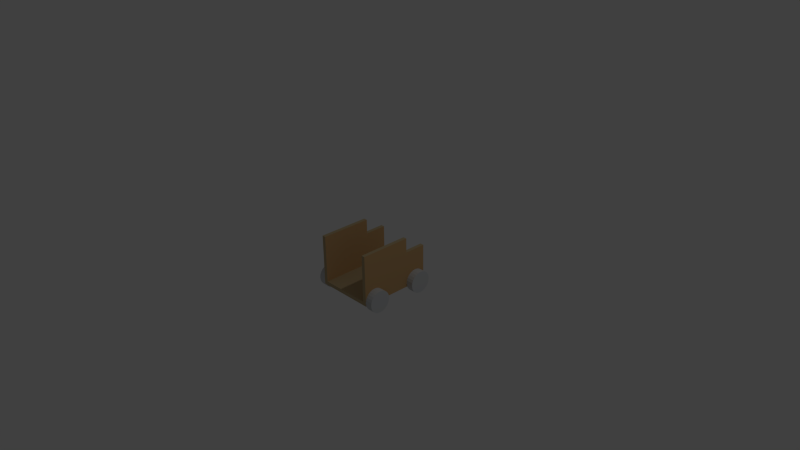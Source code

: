 # Source: ship_cannonstand.blend  (saved by Blender 2.69.0; exported with 4.5.12 LTS)
import bpy
from mathutils import Matrix  # noqa: F401  (used for matrix-valued properties, if any)

bpy.ops.wm.read_factory_settings(use_empty=True)
scene = bpy.context.scene
scene.name = 'Scene'

# ---- collections
col_collection_1 = bpy.data.collections.new('Collection 1'); scene.collection.children.link(col_collection_1)

# ---- materials (node trees are filled in below, after node groups)
mat_wheels = bpy.data.materials.new('wheels')
mat_wheels.alpha_threshold = 0.0
mat_wheels.use_transparent_shadow = False
mat_wheels.diffuse_color = (0.6, 0.6157, 0.6275, 1.0)
mat_wheels.specular_color = (0.33, 0.33, 0.33)
mat_wheels.roughness = 0.5
mat_wheels.line_color = (0.0, 0.0, 0.0, 1.0)
mat_default = bpy.data.materials.new('default')
mat_default.alpha_threshold = 0.0
mat_default.use_transparent_shadow = False
mat_default.diffuse_color = (0.502, 0.3882, 0.2157, 1.0)
mat_default.specular_color = (0.33, 0.33, 0.33)
mat_default.roughness = 0.5
mat_default.line_color = (0.0, 0.0, 0.0, 1.0)
mat_side = bpy.data.materials.new('side')
mat_side.alpha_threshold = 0.0
mat_side.use_transparent_shadow = False
mat_side.diffuse_color = (0.6, 0.3686, 0.1647, 1.0)
mat_side.specular_color = (0.33, 0.33, 0.33)
mat_side.roughness = 0.5
mat_side.line_color = (0.0, 0.0, 0.0, 1.0)

# ---- material node trees

# ---- world
world_world = bpy.data.worlds.new('World'); scene.world = world_world
world_world.color = (0.05088, 0.05088, 0.05088)
world_world.use_sun_shadow = False
world_world.sun_shadow_jitter_overblur = 0.0
world_world.cycles.sampling_method = 'MANUAL'
world_world.cycles.sample_map_resolution = 256

# ---- cameras
cam_camera = bpy.data.cameras.new('Camera')
cam_camera.clip_end = 100.0
cam_camera.lens = 35.0
cam_camera.sensor_width = 32.0
cam_camera.sensor_height = 18.0
cam_camera.ortho_scale = 7.314
cam_camera.dof.focus_distance = 0.0
cam_camera.dof.aperture_fstop = 128.0

# ---- lights
light_lamp = bpy.data.lights.new('Lamp', 'POINT')
light_lamp.transmission_factor = 0.0
light_lamp.cutoff_distance = 30.0
light_lamp.energy = 100.0
light_lamp.shadow_buffer_clip_start = 1.001
light_lamp.shadow_soft_size = 0.1
light_lamp.shadow_maximum_resolution = 0.006
light_lamp.use_absolute_resolution = True
light_lamp.cycles.use_multiple_importance_sampling = False

# ---- meshes
me_mesh1_model = bpy.data.meshes.new('Mesh1 Model')
me_mesh1_model.from_pydata([(-0.4, -0.4, 0.2097), (-0.4, -0.4, -0.2097), (-0.4, -0.4, -0.4903), (-0.4, -0.4, -0.5), (0.4, -0.4, -0.5), (0.4, -0.4, -0.4903), (0.4, -0.4, -0.2097), (0.4, -0.4, 0.2097), (0.4, -0.4, 0.4903), (0.4, -0.4, 0.5), (-0.4, -0.4, 0.5), (-0.4, -0.4, 0.4903), (-0.4, 0.1, -0.5), (-0.4, -0.35, -0.5), (-0.4, -0.3112, -0.4949), (-0.4, -0.275, -0.4799), (-0.4, -0.2439, -0.4561), (-0.4, -0.2201, -0.425), (-0.4, -0.2051, -0.3888), (-0.4, -0.2, -0.35), (-0.4, -0.2051, -0.3112), (-0.4, -0.2201, -0.275), (-0.4, -0.2439, -0.2439), (-0.4, -0.275, -0.2201), (-0.4, -0.3112, -0.2051), (-0.4, -0.35, -0.2), (-0.4, -0.3888, -0.2051), (-0.4, -0.3888, 0.2051), (-0.4, -0.35, 0.2), (-0.4, -0.3112, 0.2051), (-0.4, -0.275, 0.2201), (-0.4, -0.2439, 0.2439), (-0.4, -0.2201, 0.275), (-0.4, -0.2051, 0.3112), (-0.4, -0.2, 0.35), (-0.4, -0.2051, 0.3888), (-0.4, -0.2201, 0.425), (-0.4, -0.2439, 0.4561), (-0.4, -0.275, 0.4799), (-0.4, -0.3112, 0.4949), (-0.4, -0.35, 0.5), (-0.4, 0.3, 0.5), (-0.4, 0.3, -0.2), (-0.4, 0.1, -0.2), (-0.35, 0.1, -0.5), (-0.35, -0.35, -0.5), (0.35, -0.35, -0.5), (0.35, 0.1, -0.5), (0.4, 0.1, -0.5), (0.4, -0.35, -0.5), (-0.4, -0.3888, -0.4949), (-0.4, -0.425, -0.4799), (-0.5, -0.425, -0.4799), (-0.5, -0.4, -0.4903), (-0.5, -0.3888, -0.4949), (-0.4, -0.425, -0.2201), (-0.4, -0.4561, -0.2439), (-0.4, -0.4799, -0.275), (-0.4, -0.4949, -0.3112), (-0.4, -0.5, -0.35), (-0.4, -0.4949, -0.3888), (-0.4, -0.4799, -0.425), (-0.4, -0.4561, -0.4561), (-0.5, -0.3888, -0.2051), (-0.5, -0.4, -0.2097), (-0.5, -0.425, -0.2201), (-0.5, -0.35, -0.2), (-0.5, -0.3112, -0.2051), (-0.5, -0.275, -0.2201), (-0.5, -0.2439, -0.2439), (-0.5, -0.2201, -0.275), (-0.5, -0.2051, -0.3112), (-0.5, -0.2, -0.35), (-0.5, -0.2051, -0.3888), (-0.5, -0.2201, -0.425), (-0.5, -0.2439, -0.4561), (-0.5, -0.275, -0.4799), (-0.5, -0.3112, -0.4949), (-0.5, -0.35, -0.5), (-0.5, -0.4561, -0.4561), (-0.5, -0.4799, -0.425), (-0.5, -0.4949, -0.3888), (-0.5, -0.5, -0.35), (-0.5, -0.4949, -0.3112), (-0.5, -0.4799, -0.275), (-0.5, -0.4561, -0.2439), (-0.35, 0.1, -0.2), (-0.35, 0.3, -0.2), (-0.35, 0.3, 0.5), (-0.35, -0.35, 0.5), (0.35, -0.35, 0.5), (0.4, -0.35, 0.5), (0.4, 0.3, 0.5), (0.35, 0.3, 0.5), (0.4, -0.3888, 0.4949), (0.4, -0.425, 0.4799), (0.5, -0.425, 0.4799), (0.5, -0.4, 0.4903), (0.5, -0.3888, 0.4949), (0.4, -0.425, 0.2201), (0.4, -0.4561, 0.2439), (0.4, -0.4799, 0.275), (0.4, -0.4949, 0.3112), (0.4, -0.5, 0.35), (0.4, -0.4949, 0.3888), (0.4, -0.4799, 0.425), (0.4, -0.4561, 0.4561), (0.4, -0.3888, 0.2051), (0.5, -0.3888, 0.2051), (0.5, -0.4, 0.2097), (0.5, -0.425, 0.2201), (0.4, -0.3888, -0.2051), (0.4, -0.35, -0.2), (0.4, -0.3112, -0.2051), (0.4, -0.275, -0.2201), (0.4, -0.2439, -0.2439), (0.4, -0.2201, -0.275), (0.4, -0.2051, -0.3112), (0.4, -0.2, -0.35), (0.4, -0.2051, -0.3888), (0.4, -0.2201, -0.425), (0.4, -0.2439, -0.4561), (0.4, -0.275, -0.4799), (0.4, -0.3112, -0.4949), (0.4, 0.1, -0.2), (0.4, 0.3, -0.2), (0.4, -0.3112, 0.4949), (0.4, -0.275, 0.4799), (0.4, -0.2439, 0.4561), (0.4, -0.2201, 0.425), (0.4, -0.2051, 0.3888), (0.4, -0.2, 0.35), (0.4, -0.2051, 0.3112), (0.4, -0.2201, 0.275), (0.4, -0.2439, 0.2439), (0.4, -0.275, 0.2201), (0.4, -0.3112, 0.2051), (0.4, -0.35, 0.2), (0.5, -0.425, -0.2201), (0.5, -0.4, -0.2097), (0.5, -0.3888, -0.2051), (0.4, -0.425, -0.2201), (0.5, -0.425, -0.4799), (0.5, -0.4, -0.4903), (0.5, -0.3888, -0.4949), (0.5, -0.35, -0.5), (0.5, -0.3112, -0.4949), (0.5, -0.275, -0.4799), (0.5, -0.2439, -0.4561), (0.5, -0.2201, -0.425), (0.5, -0.2051, -0.3888), (0.5, -0.2, -0.35), (0.5, -0.2051, -0.3112), (0.5, -0.2201, -0.275), (0.5, -0.2439, -0.2439), (0.5, -0.275, -0.2201), (0.5, -0.3112, -0.2051), (0.5, -0.35, -0.2), (0.5, -0.4561, -0.2439), (0.5, -0.4799, -0.275), (0.5, -0.4949, -0.3112), (0.5, -0.5, -0.35), (0.5, -0.4949, -0.3888), (0.5, -0.4799, -0.425), (0.5, -0.4561, -0.4561), (0.4, -0.425, -0.4799), (0.4, -0.3888, -0.4949), (0.4, -0.4561, -0.4561), (0.4, -0.4799, -0.425), (0.4, -0.4949, -0.3888), (0.4, -0.5, -0.35), (0.4, -0.4949, -0.3112), (0.4, -0.4799, -0.275), (0.4, -0.4561, -0.2439), (0.35, 0.1, -0.2), (0.35, 0.3, -0.2), (0.5, -0.35, 0.5), (0.5, -0.3112, 0.4949), (0.5, -0.35, 0.2), (0.5, -0.3112, 0.2051), (0.5, -0.275, 0.2201), (0.5, -0.2439, 0.2439), (0.5, -0.2201, 0.275), (0.5, -0.2051, 0.3112), (0.5, -0.2, 0.35), (0.5, -0.2051, 0.3888), (0.5, -0.2201, 0.425), (0.5, -0.2439, 0.4561), (0.5, -0.275, 0.4799), (0.5, -0.4561, 0.4561), (0.5, -0.4799, 0.425), (0.5, -0.4949, 0.3888), (0.5, -0.5, 0.35), (0.5, -0.4949, 0.3112), (0.5, -0.4799, 0.275), (0.5, -0.4561, 0.2439), (-0.4, -0.3888, 0.4949), (-0.5, -0.35, 0.5), (-0.5, -0.3888, 0.4949), (-0.5, -0.3112, 0.4949), (-0.5, -0.275, 0.4799), (-0.5, -0.2439, 0.4561), (-0.5, -0.2201, 0.425), (-0.5, -0.2051, 0.3888), (-0.5, -0.2, 0.35), (-0.5, -0.2051, 0.3112), (-0.5, -0.2201, 0.275), (-0.5, -0.2439, 0.2439), (-0.5, -0.275, 0.2201), (-0.5, -0.3112, 0.2051), (-0.5, -0.35, 0.2), (-0.5, -0.3888, 0.2051), (-0.4, -0.425, 0.2201), (-0.5, -0.425, 0.2201), (-0.5, -0.4, 0.2097), (-0.4, -0.425, 0.4799), (-0.4, -0.4561, 0.4561), (-0.4, -0.4799, 0.425), (-0.4, -0.4949, 0.3888), (-0.4, -0.5, 0.35), (-0.4, -0.4949, 0.3112), (-0.4, -0.4799, 0.275), (-0.4, -0.4561, 0.2439), (-0.5, -0.4, 0.4903), (-0.5, -0.425, 0.4799), (-0.5, -0.4561, 0.2439), (-0.5, -0.4799, 0.275), (-0.5, -0.4949, 0.3112), (-0.5, -0.5, 0.35), (-0.5, -0.4949, 0.3888), (-0.5, -0.4799, 0.425), (-0.5, -0.4561, 0.4561)], [], [(3, 2, 50, 13), (26, 25, 66, 63), (25, 24, 67, 66), (24, 23, 68, 67), (23, 22, 69, 68), (22, 21, 70, 69), (21, 20, 71, 70), (20, 19, 72, 71), (19, 18, 73, 72), (18, 17, 74, 73), (17, 16, 75, 74), (16, 15, 76, 75), (15, 14, 77, 76), (14, 13, 78, 77), (13, 50, 54, 78), (51, 62, 79, 52), (62, 61, 80, 79), (61, 60, 81, 80), (60, 59, 82, 81), (59, 58, 83, 82), (58, 57, 84, 83), (57, 56, 85, 84), (56, 55, 65, 85), (12, 43, 86, 44), (86, 43, 42, 87), (88, 87, 42, 41), (46, 45, 89, 90), (9, 8, 94, 91), (167, 165, 142, 164), (168, 167, 164, 163), (169, 168, 163, 162), (170, 169, 162, 161), (171, 170, 161, 160), (172, 171, 160, 159), (173, 172, 159, 158), (141, 173, 158, 138), (4, 49, 166, 5), (166, 49, 145, 144), (49, 123, 146, 145), (123, 122, 147, 146), (122, 121, 148, 147), (121, 120, 149, 148), (120, 119, 150, 149), (119, 118, 151, 150), (118, 117, 152, 151), (117, 116, 153, 152), (116, 115, 154, 153), (115, 114, 155, 154), (114, 113, 156, 155), (113, 112, 157, 156), (112, 111, 140, 157), (47, 174, 124, 48), (92, 125, 175, 93), (124, 174, 175, 125), (126, 91, 176, 177), (91, 94, 98, 176), (107, 137, 178, 108), (137, 136, 179, 178), (136, 135, 180, 179), (135, 134, 181, 180), (134, 133, 182, 181), (133, 132, 183, 182), (132, 131, 184, 183), (131, 130, 185, 184), (130, 129, 186, 185), (129, 128, 187, 186), (128, 127, 188, 187), (127, 126, 177, 188), (95, 106, 189, 96), (106, 105, 190, 189), (105, 104, 191, 190), (104, 103, 192, 191), (103, 102, 193, 192), (102, 101, 194, 193), (101, 100, 195, 194), (100, 99, 110, 195), (10, 40, 196, 11), (196, 40, 197, 198), (40, 39, 199, 197), (39, 38, 200, 199), (38, 37, 201, 200), (37, 36, 202, 201), (36, 35, 203, 202), (35, 34, 204, 203), (34, 33, 205, 204), (33, 32, 206, 205), (32, 31, 207, 206), (31, 30, 208, 207), (30, 29, 209, 208), (29, 28, 210, 209), (28, 27, 211, 210), (212, 222, 225, 213), (222, 221, 226, 225), (221, 220, 227, 226), (220, 219, 228, 227), (219, 218, 229, 228), (218, 217, 230, 229), (217, 216, 231, 230), (216, 215, 224, 231), (27, 28, 29, 30, 31, 32, 33, 34, 35, 36, 37, 38, 39, 40, 41, 42, 43, 12, 13, 14, 15, 16, 17, 18, 19, 20, 21, 22, 23, 24, 25, 26, 1, 0), (105, 106, 95, 8, 7, 99, 100, 101, 102, 103, 104), (58, 59, 60, 61, 62, 51, 2, 1, 55, 56, 57), (149, 150, 151, 152, 153, 154, 155, 156, 157, 140, 139, 138, 158, 159, 160, 161, 162, 163, 164, 142, 143, 144, 145, 146, 147, 148), (90, 93, 175, 174, 47, 46), (138, 139, 140, 111, 6, 141), (50, 2, 51, 52, 53, 54), (11, 196, 198, 223, 224, 215), (86, 87, 88, 89, 45, 44), (213, 225, 226, 227, 228, 229, 230, 231, 224, 223, 198, 197, 199, 200, 201, 202, 203, 204, 205, 206, 207, 208, 209, 210, 211, 214), (212, 0, 11, 215, 216, 217, 218, 219, 220, 221, 222), (8, 95, 96, 97, 98, 94), (7, 107, 108, 109, 110, 99), (144, 143, 142, 165, 5, 166), (90, 89, 88, 41, 40, 10, 9, 91, 92, 93), (186, 187, 188, 177, 176, 98, 97, 96, 189, 190, 191, 192, 193, 194, 195, 110, 109, 108, 178, 179, 180, 181, 182, 183, 184, 185), (0, 1, 2, 3, 4, 5, 6, 7, 8, 9, 10, 11), (111, 112, 113, 114, 115, 116, 117, 118, 119, 120, 121, 122, 123, 49, 48, 124, 125, 92, 91, 126, 127, 128, 129, 130, 131, 132, 133, 134, 135, 136, 137, 107, 7, 6), (1, 26, 63, 64, 65, 55), (69, 70, 71, 72, 73, 74, 75, 76, 77, 78, 54, 53, 52, 79, 80, 81, 82, 83, 84, 85, 65, 64, 63, 66, 67, 68), (168, 169, 170, 171, 172, 173, 141, 6, 5, 165, 167), (214, 211, 27, 0, 212, 213), (13, 12, 44, 45, 46, 47, 48, 49, 4, 3)])
me_mesh1_model.polygons.foreach_set('material_index', [2, 0, 0, 0, 0, 0, 0, 0, 0, 0, 0, 0, 0, 0, 0, 0, 0, 0, 0, 0, 0, 0, 0, 1, 1, 1, 1, 2, 0, 0, 0, 0, 0, 0, 0, 0, 2, 0, 0, 0, 0, 0, 0, 0, 0, 0, 0, 0, 0, 0, 0, 1, 1, 1, 0, 0, 0, 0, 0, 0, 0, 0, 0, 0, 0, 0, 0, 0, 0, 0, 0, 0, 0, 0, 0, 0, 2, 0, 0, 0, 0, 0, 0, 0, 0, 0, 0, 0, 0, 0, 0, 0, 0, 0, 0, 0, 0, 0, 0, 2, 0, 0, 0, 2, 0, 0, 0, 2, 0, 0, 0, 0, 0, 1, 0, 1, 2, 0, 0, 0, 0, 1])
_uv = me_mesh1_model.uv_layers.new(name='UVMap')
_uv.uv.foreach_set('vector', [-1.0, -5.551e-17, -0.9903, -5.551e-17, -0.9949, 0.01118, -1.0, 0.05, -1.969, -2.029, -1.969, -1.836, -2.461, -1.836, -2.461, -2.029, -1.969, -1.579, -1.969, -1.387, -2.461, -1.387, -2.461, -1.579, -1.969, -1.029, -1.969, -0.8358, -2.461, -0.8358, -2.461, -1.029, -1.969, -0.4143, -1.969, -0.2216, -2.461, -0.2216, -2.461, -0.4143, -1.969, 0.2216, -1.969, 0.4143, -2.461, 0.4143, -2.461, 0.2216, -1.969, 0.8358, -1.969, 1.029, -2.461, 1.029, -2.461, 0.8358, -1.969, 1.387, -1.969, 1.579, -2.461, 1.579, -2.461, 1.387, 1.969, -1.836, 1.969, -2.029, 2.461, -2.029, 2.461, -1.836, 1.969, -2.154, 1.969, -2.347, 2.461, -2.347, 2.461, -2.154, 1.969, -2.319, 1.969, -2.511, 2.461, -2.511, 2.461, -2.319, 1.969, -2.319, 1.969, -2.511, 2.461, -2.511, 2.461, -2.319, 1.969, -2.154, 1.969, -2.347, 2.461, -2.347, 2.461, -2.154, 1.969, -1.836, 1.969, -2.029, 2.461, -2.029, 2.461, -1.836, 1.969, -1.387, 1.969, -1.579, 2.461, -1.579, 2.461, -1.387, 1.969, -0.2216, 1.969, -0.4143, 2.461, -0.4143, 2.461, -0.2216, 1.969, 0.4143, 1.969, 0.2216, 2.461, 0.2216, 2.461, 0.4143, 1.969, 1.029, 1.969, 0.8358, 2.461, 0.8358, 2.461, 1.029, 1.969, 1.579, 1.969, 1.387, 2.461, 1.387, 2.461, 1.579, -1.969, -2.029, -1.969, -1.836, -2.461, -1.836, -2.461, -2.029, -1.969, -2.347, -1.969, -2.154, -2.461, -2.154, -2.461, -2.347, -1.969, -2.511, -1.969, -2.319, -2.461, -2.319, -2.461, -2.511, -1.969, -2.511, -1.969, -2.319, -2.461, -2.319, -2.461, -2.511, -0.3999, 0.5, -0.3999, 0.2, -0.3499, 0.2, -0.3499, 0.5, 0.3499, 0.1, 0.3999, 0.1, 0.3999, 0.3, 0.3499, 0.3, -0.3499, -0.5, -0.3499, 0.2, -0.3999, 0.2, -0.3999, -0.5, 0.3499, 0.5, -0.3499, 0.5, -0.3499, -0.5, 0.3499, -0.5, 5.551e-17, -1.0, 0.009741, -1.0, 0.005111, -0.9888, 5.551e-17, -0.95, -1.969, -0.4143, -1.969, -0.2216, -2.461, -0.2216, -2.461, -0.4143, -1.969, 0.2216, -1.969, 0.4143, -2.461, 0.4143, -2.461, 0.2216, -1.969, 0.8358, -1.969, 1.029, -2.461, 1.029, -2.461, 0.8358, -1.969, 1.387, -1.969, 1.579, -2.461, 1.579, -2.461, 1.387, 1.969, -1.836, 1.969, -2.029, 2.461, -2.029, 2.461, -1.836, 1.969, -2.154, 1.969, -2.347, 2.461, -2.347, 2.461, -2.154, 1.969, -2.319, 1.969, -2.511, 2.461, -2.511, 2.461, -2.319, 1.969, -2.319, 1.969, -2.511, 2.461, -2.511, 2.461, -2.319, 1.0, -1.0, 1.0, -0.95, 0.9949, -0.9888, 0.9903, -1.0, -1.969, -1.579, -1.969, -1.387, -2.461, -1.387, -2.461, -1.579, -1.969, -2.029, -1.969, -1.836, -2.461, -1.836, -2.461, -2.029, -1.969, -2.347, -1.969, -2.154, -2.461, -2.154, -2.461, -2.347, -1.969, -2.511, -1.969, -2.319, -2.461, -2.319, -2.461, -2.511, -1.969, -2.511, -1.969, -2.319, -2.461, -2.319, -2.461, -2.511, -1.969, -2.347, -1.969, -2.154, -2.461, -2.154, -2.461, -2.347, -1.969, -2.029, -1.969, -1.836, -2.461, -1.836, -2.461, -2.029, 1.969, 1.579, 1.969, 1.387, 2.461, 1.387, 2.461, 1.579, 1.969, 1.029, 1.969, 0.8358, 2.461, 0.8358, 2.461, 1.029, 1.969, 0.4143, 1.969, 0.2216, 2.461, 0.2216, 2.461, 0.4143, 1.969, -0.2216, 1.969, -0.4143, 2.461, -0.4143, 2.461, -0.2216, 1.969, -0.8358, 1.969, -1.029, 2.461, -1.029, 2.461, -0.8358, 1.969, -1.387, 1.969, -1.579, 2.461, -1.579, 2.461, -1.387, 1.969, -1.836, 1.969, -2.029, 2.461, -2.029, 2.461, -1.836, 0.3499, 0.5, 0.3499, 0.2, 0.3999, 0.2, 0.3999, 0.5, 0.3999, -0.5, 0.3999, 0.2, 0.3499, 0.2, 0.3499, -0.5, -0.3999, 0.1, -0.3499, 0.1, -0.3499, 0.3, -0.3999, 0.3, 1.969, -1.836, 1.969, -2.029, 2.461, -2.029, 2.461, -1.836, 1.969, -1.387, 1.969, -1.579, 2.461, -1.579, 2.461, -1.387, -1.969, -2.029, -1.969, -1.836, -2.461, -1.836, -2.461, -2.029, -1.969, -1.579, -1.969, -1.387, -2.461, -1.387, -2.461, -1.579, -1.969, -1.029, -1.969, -0.8358, -2.461, -0.8358, -2.461, -1.029, -1.969, -0.4143, -1.969, -0.2216, -2.461, -0.2216, -2.461, -0.4143, -1.969, 0.2216, -1.969, 0.4143, -2.461, 0.4143, -2.461, 0.2216, -1.969, 0.8358, -1.969, 1.029, -2.461, 1.029, -2.461, 0.8358, -1.969, 1.387, -1.969, 1.579, -2.461, 1.579, -2.461, 1.387, 1.969, -1.836, 1.969, -2.029, 2.461, -2.029, 2.461, -1.836, 1.969, -2.154, 1.969, -2.347, 2.461, -2.347, 2.461, -2.154, 1.969, -2.319, 1.969, -2.511, 2.461, -2.511, 2.461, -2.319, 1.969, -2.319, 1.969, -2.511, 2.461, -2.511, 2.461, -2.319, 1.969, -2.154, 1.969, -2.347, 2.461, -2.347, 2.461, -2.154, 1.969, -0.2216, 1.969, -0.4143, 2.461, -0.4143, 2.461, -0.2216, 1.969, 0.4143, 1.969, 0.2216, 2.461, 0.2216, 2.461, 0.4143, 1.969, 1.029, 1.969, 0.8358, 2.461, 0.8358, 2.461, 1.029, 1.969, 1.579, 1.969, 1.387, 2.461, 1.387, 2.461, 1.579, -1.969, -2.029, -1.969, -1.836, -2.461, -1.836, -2.461, -2.029, -1.969, -2.347, -1.969, -2.154, -2.461, -2.154, -2.461, -2.347, -1.969, -2.511, -1.969, -2.319, -2.461, -2.319, -2.461, -2.511, -1.969, -2.511, -1.969, -2.319, -2.461, -2.319, -2.461, -2.511, 0.0, -5.551e-17, 0.0, 0.05, -0.005111, 0.01118, -0.009741, -5.551e-17, -1.969, -1.579, -1.969, -1.387, -2.461, -1.387, -2.461, -1.579, -1.969, -2.029, -1.969, -1.836, -2.461, -1.836, -2.461, -2.029, -1.969, -2.347, -1.969, -2.154, -2.461, -2.154, -2.461, -2.347, -1.969, -2.511, -1.969, -2.319, -2.461, -2.319, -2.461, -2.511, -1.969, -2.511, -1.969, -2.319, -2.461, -2.319, -2.461, -2.511, -1.969, -2.347, -1.969, -2.154, -2.461, -2.154, -2.461, -2.347, -1.969, -2.029, -1.969, -1.836, -2.461, -1.836, -2.461, -2.029, 1.969, 1.579, 1.969, 1.387, 2.461, 1.387, 2.461, 1.579, 1.969, 1.029, 1.969, 0.8358, 2.461, 0.8358, 2.461, 1.029, 1.969, 0.4143, 1.969, 0.2216, 2.461, 0.2216, 2.461, 0.4143, 1.969, -0.2216, 1.969, -0.4143, 2.461, -0.4143, 2.461, -0.2216, 1.969, -0.8358, 1.969, -1.029, 2.461, -1.029, 2.461, -0.8358, 1.969, -1.387, 1.969, -1.579, 2.461, -1.579, 2.461, -1.387, 1.969, -1.836, 1.969, -2.029, 2.461, -2.029, 2.461, -1.836, 1.969, -2.319, 1.969, -2.511, 2.461, -2.511, 2.461, -2.319, 1.969, -2.319, 1.969, -2.511, 2.461, -2.511, 2.461, -2.319, 1.969, -2.154, 1.969, -2.347, 2.461, -2.347, 2.461, -2.154, 1.969, -1.836, 1.969, -2.029, 2.461, -2.029, 2.461, -1.836, -1.969, 1.387, -1.969, 1.579, -2.461, 1.579, -2.461, 1.387, -1.969, 0.8358, -1.969, 1.029, -2.461, 1.029, -2.461, 0.8358, -1.969, 0.2216, -1.969, 0.4143, -2.461, 0.4143, -2.461, 0.2216, -1.969, -0.4143, -1.969, -0.2216, -2.461, -0.2216, -2.461, -0.4143, -0.2949, 0.01118, -0.3, 0.05, -0.2949, 0.08882, -0.2799, 0.125, -0.2561, 0.1561, -0.225, 0.1799, -0.1888, 0.1949, -0.15, 0.2, -0.1112, 0.1949, -0.075, 0.1799, -0.04393, 0.1561, -0.0201, 0.125, -0.005111, 0.08882, 0.0, 0.05, 0.0, 0.7, -0.7, 0.7, -0.7, 0.5, -1.0, 0.5, -1.0, 0.05, -0.9949, 0.08882, -0.9799, 0.125, -0.9561, 0.1561, -0.925, 0.1799, -0.8888, 0.1949, -0.85, 0.2, -0.8112, 0.1949, -0.775, 0.1799, -0.7439, 0.1561, -0.7201, 0.125, -0.7051, 0.08882, -0.7, 0.05, -0.7051, 0.01118, -0.7097, -5.551e-17, -0.2903, -5.551e-17, 2.092, -2.362, 2.244, -2.244, 2.362, -2.092, 2.413, -1.969, 1.032, -1.969, 1.083, -2.092, 1.2, -2.244, 1.353, -2.362, 1.531, -2.435, 1.722, -2.461, 1.913, -2.435, 1.531, -2.435, 1.722, -2.461, 1.913, -2.435, 2.092, -2.362, 2.244, -2.244, 2.362, -2.092, 2.413, -1.969, 1.032, -1.969, 1.083, -2.092, 1.2, -2.244, 1.353, -2.362, 2.092, -1.083, 1.913, -1.009, 1.722, -0.9843, 1.531, -1.009, 1.353, -1.083, 1.2, -1.2, 1.083, -1.353, 1.009, -1.531, 0.9843, -1.722, 1.009, -1.913, 1.032, -1.969, 1.083, -2.092, 1.2, -2.244, 1.353, -2.362, 1.531, -2.435, 1.722, -2.461, 1.913, -2.435, 2.092, -2.362, 2.244, -2.244, 2.362, -2.092, 2.413, -1.969, 2.435, -1.913, 2.461, -1.722, 2.435, -1.531, 2.362, -1.353, 2.244, -1.2, 1.0, 0.05, 1.0, 0.7, 0.3, 0.7, 0.3, 0.5, 0.0, 0.5, 0.0, 0.05, 2.461, -2.347, 2.461, -2.214, 2.461, -2.154, 1.969, -2.154, 1.969, -2.214, 1.969, -2.347, 1.969, -0.8358, 1.969, -0.8954, 1.969, -1.029, 2.461, -1.029, 2.461, -0.8954, 2.461, -0.8358, -1.969, -0.8954, -1.969, -0.8358, -2.461, -0.8358, -2.461, -0.8954, -2.461, -1.029, -1.969, -1.029, -0.3, -0.5, -0.3, -0.3, -1.0, -0.3, -1.0, -0.95, 0.0, -0.95, 0.0, -0.5, 1.083, -2.092, 1.2, -2.244, 1.353, -2.362, 1.531, -2.435, 1.722, -2.461, 1.913, -2.435, 2.092, -2.362, 2.244, -2.244, 2.362, -2.092, 2.413, -1.969, 2.435, -1.913, 2.461, -1.722, 2.435, -1.531, 2.362, -1.353, 2.244, -1.2, 2.092, -1.083, 1.913, -1.009, 1.722, -0.9843, 1.531, -1.009, 1.353, -1.083, 1.2, -1.2, 1.083, -1.353, 1.009, -1.531, 0.9843, -1.722, 1.009, -1.913, 1.032, -1.969, -1.083, -2.092, -1.032, -1.969, -2.413, -1.969, -2.362, -2.092, -2.244, -2.244, -2.092, -2.362, -1.913, -2.435, -1.722, -2.461, -1.531, -2.435, -1.353, -2.362, -1.2, -2.244, 1.969, -0.8954, 1.969, -1.029, 2.461, -1.029, 2.461, -0.8954, 2.461, -0.8358, 1.969, -0.8358, -1.969, -2.214, -1.969, -2.154, -2.461, -2.154, -2.461, -2.214, -2.461, -2.347, -1.969, -2.347, -2.461, -0.8358, -2.461, -0.8954, -2.461, -1.029, -1.969, -1.029, -1.969, -0.8954, -1.969, -0.8358, 0.3499, -0.35, -0.3499, -0.35, -0.3499, 0.3, -0.3999, 0.3, -0.3999, -0.35, -0.3999, -0.4, 0.3999, -0.4, 0.3999, -0.35, 0.3999, 0.3, 0.3499, 0.3, -2.092, -1.083, -2.244, -1.2, -2.362, -1.353, -2.435, -1.531, -2.461, -1.722, -2.435, -1.913, -2.413, -1.969, -2.362, -2.092, -2.244, -2.244, -2.092, -2.362, -1.913, -2.435, -1.722, -2.461, -1.531, -2.435, -1.353, -2.362, -1.2, -2.244, -1.083, -2.092, -1.032, -1.969, -1.009, -1.913, -0.9843, -1.722, -1.009, -1.531, -1.083, -1.353, -1.2, -1.2, -1.353, -1.083, -1.531, -1.009, -1.722, -0.9843, -1.913, -1.009, 0.3999, -0.2097, 0.3999, 0.2097, 0.3999, 0.4903, 0.3999, 0.5, -0.3999, 0.5, -0.3999, 0.4903, -0.3999, 0.2097, -0.3999, -0.2097, -0.3999, -0.4903, -0.3999, -0.5, 0.3999, -0.5, 0.3999, -0.4903, 0.7051, -0.9888, 0.7, -0.95, 0.7051, -0.9112, 0.7201, -0.875, 0.7439, -0.8439, 0.775, -0.8201, 0.8112, -0.8051, 0.85, -0.8, 0.8888, -0.8051, 0.925, -0.8201, 0.9561, -0.8439, 0.9799, -0.875, 0.9949, -0.9112, 1.0, -0.95, 1.0, -0.5, 0.7, -0.5, 0.7, -0.3, 5.551e-17, -0.3, 5.551e-17, -0.95, 0.005111, -0.9112, 0.0201, -0.875, 0.04393, -0.8439, 0.075, -0.8201, 0.1112, -0.8051, 0.15, -0.8, 0.1888, -0.8051, 0.225, -0.8201, 0.2561, -0.8439, 0.2799, -0.875, 0.2949, -0.9112, 0.3, -0.95, 0.2949, -0.9888, 0.2903, -1.0, 0.7097, -1.0, -1.969, -2.214, -1.969, -2.154, -2.461, -2.154, -2.461, -2.214, -2.461, -2.347, -1.969, -2.347, -1.2, -1.2, -1.353, -1.083, -1.531, -1.009, -1.722, -0.9843, -1.913, -1.009, -2.092, -1.083, -2.244, -1.2, -2.362, -1.353, -2.435, -1.531, -2.461, -1.722, -2.435, -1.913, -2.413, -1.969, -2.362, -2.092, -2.244, -2.244, -2.092, -2.362, -1.913, -2.435, -1.722, -2.461, -1.531, -2.435, -1.353, -2.362, -1.2, -2.244, -1.083, -2.092, -1.032, -1.969, -1.009, -1.913, -0.9843, -1.722, -1.009, -1.531, -1.083, -1.353, -2.092, -2.362, -1.913, -2.435, -1.722, -2.461, -1.531, -2.435, -1.353, -2.362, -1.2, -2.244, -1.083, -2.092, -1.032, -1.969, -2.413, -1.969, -2.362, -2.092, -2.244, -2.244, 2.461, -2.214, 2.461, -2.154, 1.969, -2.154, 1.969, -2.214, 1.969, -2.347, 2.461, -2.347, 0.3999, -0.35, 0.3999, 0.1, 0.3499, 0.1, 0.3499, -0.35, -0.3499, -0.35, -0.3499, 0.1, -0.3999, 0.1, -0.3999, -0.35, -0.3999, -0.4, 0.3999, -0.4])
me_mesh1_model.materials.append(mat_wheels)
me_mesh1_model.materials.append(mat_default)
me_mesh1_model.materials.append(mat_side)
me_mesh1_model.use_remesh_preserve_volume = False
me_mesh1_model.use_remesh_preserve_attributes = False
me_mesh1_model.use_mirror_vertex_groups = False
me_mesh1_model.update()

# ---- objects
ob_ship_cannonstand = bpy.data.objects.new('ship_cannonstand', me_mesh1_model)
ob_lamp = bpy.data.objects.new('Lamp', light_lamp)
ob_camera = bpy.data.objects.new('Camera', cam_camera)

# ---- transforms, parenting, visibility, modifiers, constraints
ob_ship_cannonstand.location = (0.0, 0.0, 0.0)
ob_ship_cannonstand.rotation_euler = (1.571, -0.0, 0.0)
ob_ship_cannonstand.lineart.crease_threshold = 0.0
ob_lamp.location = (4.076, 1.005, 5.904)
ob_lamp.rotation_euler = (0.6503, 0.05522, 1.866)
ob_lamp.lock_rotations_4d = False
ob_lamp.empty_display_type = 'ARROWS'
ob_lamp.color = (0.0, 0.0, 0.0, 0.0)
ob_lamp.lineart.crease_threshold = 0.0
ob_camera.location = (7.481, -6.508, 5.344)
ob_camera.rotation_euler = (1.109, 0.01082, 0.8149)
ob_camera.lock_rotations_4d = False
ob_camera.empty_display_type = 'ARROWS'
ob_camera.color = (0.0, 0.0, 0.0, 0.0)
ob_camera.display_type = 'WIRE'
ob_camera.lineart.crease_threshold = 0.0

# ---- collection membership
col_collection_1.objects.link(ob_ship_cannonstand)
col_collection_1.objects.link(ob_lamp)
col_collection_1.objects.link(ob_camera)

# ---- scene / render settings (as saved in the file)
scene.camera = ob_camera
scene.frame_start = 1; scene.frame_end = 250; scene.frame_set(1)
scene.render.engine = 'BLENDER_EEVEE_NEXT'
scene.render.image_settings.compression = 90
scene.render.resolution_percentage = 50
scene.render.dither_intensity = 0.0
scene.cycles.use_denoising = False
scene.cycles.samples = 10
scene.cycles.sampling_pattern = 'TABULATED_SOBOL'
scene.cycles.light_sampling_threshold = 0.0
scene.cycles.use_adaptive_sampling = False
scene.cycles.use_light_tree = False
scene.cycles.blur_glossy = 0.0
scene.cycles.volume_bounces = 1
scene.cycles.pixel_filter_type = 'GAUSSIAN'
scene.cycles.sample_clamp_indirect = 0.0
scene.view_settings.view_transform = 'Standard'
bpy.context.view_layer.update()
